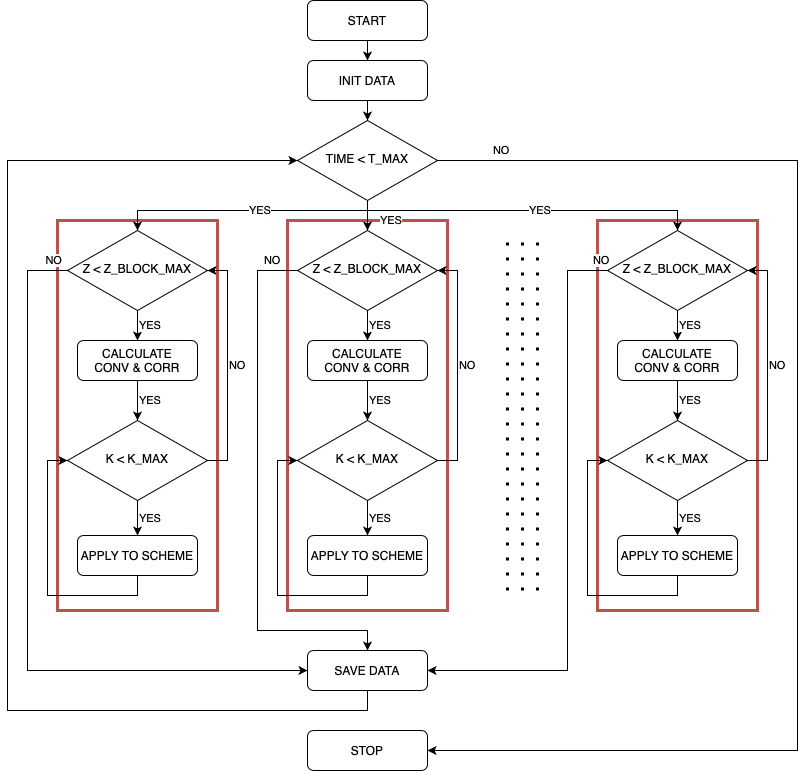

The diagram above was exported from draw.io. Its source (the exported page's mxGraphModel, read from the mxfile embedded in the PNG):
<mxGraphModel dx="1186" dy="812" grid="1" gridSize="10" guides="1" tooltips="1" connect="1" arrows="1" fold="1" page="1" pageScale="1" pageWidth="827" pageHeight="1169" math="0" shadow="0">
  <root>
    <mxCell id="WIyWlLk6GJQsqaUBKTNV-0" />
    <mxCell id="WIyWlLk6GJQsqaUBKTNV-1" parent="WIyWlLk6GJQsqaUBKTNV-0" />
    <mxCell id="5IKCfB0vAneSTm4zh3_s-61" value="" style="rounded=0;whiteSpace=wrap;html=1;fillColor=none;strokeWidth=3;strokeColor=#b85450;" vertex="1" parent="WIyWlLk6GJQsqaUBKTNV-1">
      <mxGeometry x="700" y="270" width="160" height="390" as="geometry" />
    </mxCell>
    <mxCell id="5IKCfB0vAneSTm4zh3_s-60" value="" style="rounded=0;whiteSpace=wrap;html=1;fillColor=none;strokeWidth=3;strokeColor=#b85450;" vertex="1" parent="WIyWlLk6GJQsqaUBKTNV-1">
      <mxGeometry x="390" y="270" width="160" height="390" as="geometry" />
    </mxCell>
    <mxCell id="5IKCfB0vAneSTm4zh3_s-59" value="" style="rounded=0;whiteSpace=wrap;html=1;fillColor=none;strokeWidth=3;strokeColor=#b85450;" vertex="1" parent="WIyWlLk6GJQsqaUBKTNV-1">
      <mxGeometry x="160" y="270" width="160" height="390" as="geometry" />
    </mxCell>
    <mxCell id="5IKCfB0vAneSTm4zh3_s-15" style="edgeStyle=orthogonalEdgeStyle;rounded=0;orthogonalLoop=1;jettySize=auto;html=1;exitX=0.5;exitY=1;exitDx=0;exitDy=0;align=left;" edge="1" parent="WIyWlLk6GJQsqaUBKTNV-1" source="5IKCfB0vAneSTm4zh3_s-0" target="5IKCfB0vAneSTm4zh3_s-1">
      <mxGeometry relative="1" as="geometry" />
    </mxCell>
    <mxCell id="5IKCfB0vAneSTm4zh3_s-0" value="START" style="rounded=1;whiteSpace=wrap;html=1;fontSize=12;glass=0;strokeWidth=1;shadow=0;" vertex="1" parent="WIyWlLk6GJQsqaUBKTNV-1">
      <mxGeometry x="410" y="50" width="120" height="40" as="geometry" />
    </mxCell>
    <mxCell id="5IKCfB0vAneSTm4zh3_s-16" style="edgeStyle=orthogonalEdgeStyle;rounded=0;orthogonalLoop=1;jettySize=auto;html=1;exitX=0.5;exitY=1;exitDx=0;exitDy=0;align=left;" edge="1" parent="WIyWlLk6GJQsqaUBKTNV-1" source="5IKCfB0vAneSTm4zh3_s-1" target="5IKCfB0vAneSTm4zh3_s-2">
      <mxGeometry relative="1" as="geometry" />
    </mxCell>
    <mxCell id="5IKCfB0vAneSTm4zh3_s-1" value="INIT DATA" style="rounded=1;whiteSpace=wrap;html=1;fontSize=12;glass=0;strokeWidth=1;shadow=0;" vertex="1" parent="WIyWlLk6GJQsqaUBKTNV-1">
      <mxGeometry x="410" y="110" width="120" height="40" as="geometry" />
    </mxCell>
    <mxCell id="5IKCfB0vAneSTm4zh3_s-17" value="YES" style="edgeStyle=orthogonalEdgeStyle;rounded=0;orthogonalLoop=1;jettySize=auto;html=1;exitX=0.5;exitY=1;exitDx=0;exitDy=0;entryX=0.5;entryY=0;entryDx=0;entryDy=0;align=left;" edge="1" parent="WIyWlLk6GJQsqaUBKTNV-1" source="5IKCfB0vAneSTm4zh3_s-2" target="5IKCfB0vAneSTm4zh3_s-4">
      <mxGeometry relative="1" as="geometry">
        <Array as="points">
          <mxPoint x="324" y="260" />
          <mxPoint x="184" y="260" />
        </Array>
      </mxGeometry>
    </mxCell>
    <mxCell id="5IKCfB0vAneSTm4zh3_s-25" value="NO" style="edgeStyle=orthogonalEdgeStyle;rounded=0;orthogonalLoop=1;jettySize=auto;html=1;exitX=1;exitY=0.5;exitDx=0;exitDy=0;entryX=1;entryY=0.5;entryDx=0;entryDy=0;align=left;" edge="1" parent="WIyWlLk6GJQsqaUBKTNV-1" source="5IKCfB0vAneSTm4zh3_s-2" target="5IKCfB0vAneSTm4zh3_s-24">
      <mxGeometry x="-0.9182" y="10" relative="1" as="geometry">
        <Array as="points">
          <mxPoint x="900" y="210" />
          <mxPoint x="900" y="800" />
        </Array>
        <mxPoint as="offset" />
      </mxGeometry>
    </mxCell>
    <mxCell id="5IKCfB0vAneSTm4zh3_s-50" value="YES" style="edgeStyle=orthogonalEdgeStyle;rounded=0;orthogonalLoop=1;jettySize=auto;html=1;exitX=0.5;exitY=1;exitDx=0;exitDy=0;entryX=0.5;entryY=0;entryDx=0;entryDy=0;align=left;" edge="1" parent="WIyWlLk6GJQsqaUBKTNV-1">
      <mxGeometry x="0.3333" y="11" relative="1" as="geometry">
        <mxPoint x="470" y="250" as="sourcePoint" />
        <mxPoint x="470" y="280" as="targetPoint" />
        <mxPoint as="offset" />
      </mxGeometry>
    </mxCell>
    <mxCell id="5IKCfB0vAneSTm4zh3_s-56" value="YES" style="edgeStyle=orthogonalEdgeStyle;rounded=0;orthogonalLoop=1;jettySize=auto;html=1;exitX=0.5;exitY=1;exitDx=0;exitDy=0;entryX=0.5;entryY=0;entryDx=0;entryDy=0;align=left;" edge="1" parent="WIyWlLk6GJQsqaUBKTNV-1" source="5IKCfB0vAneSTm4zh3_s-2" target="5IKCfB0vAneSTm4zh3_s-38">
      <mxGeometry relative="1" as="geometry">
        <Array as="points">
          <mxPoint x="470" y="260" />
          <mxPoint x="780" y="260" />
        </Array>
      </mxGeometry>
    </mxCell>
    <mxCell id="5IKCfB0vAneSTm4zh3_s-2" value="TIME &amp;lt; T_MAX" style="rhombus;whiteSpace=wrap;html=1;shadow=0;fontFamily=Helvetica;fontSize=12;align=center;strokeWidth=1;spacing=6;spacingTop=-4;" vertex="1" parent="WIyWlLk6GJQsqaUBKTNV-1">
      <mxGeometry x="400" y="170" width="140" height="80" as="geometry" />
    </mxCell>
    <mxCell id="5IKCfB0vAneSTm4zh3_s-8" value="YES" style="edgeStyle=orthogonalEdgeStyle;rounded=0;orthogonalLoop=1;jettySize=auto;html=1;exitX=0.5;exitY=1;exitDx=0;exitDy=0;entryX=0.5;entryY=0;entryDx=0;entryDy=0;align=left;" edge="1" parent="WIyWlLk6GJQsqaUBKTNV-1" source="5IKCfB0vAneSTm4zh3_s-4" target="5IKCfB0vAneSTm4zh3_s-6">
      <mxGeometry relative="1" as="geometry" />
    </mxCell>
    <mxCell id="5IKCfB0vAneSTm4zh3_s-4" value="Z &amp;lt; Z_BLOCK_MAX" style="rhombus;whiteSpace=wrap;html=1;shadow=0;fontFamily=Helvetica;fontSize=12;align=center;strokeWidth=1;spacing=6;spacingTop=-4;" vertex="1" parent="WIyWlLk6GJQsqaUBKTNV-1">
      <mxGeometry x="170" y="280" width="140" height="80" as="geometry" />
    </mxCell>
    <mxCell id="5IKCfB0vAneSTm4zh3_s-10" value="YES" style="edgeStyle=orthogonalEdgeStyle;rounded=0;orthogonalLoop=1;jettySize=auto;html=1;exitX=0.5;exitY=1;exitDx=0;exitDy=0;entryX=0.5;entryY=0;entryDx=0;entryDy=0;align=left;verticalAlign=middle;horizontal=1;" edge="1" parent="WIyWlLk6GJQsqaUBKTNV-1" source="5IKCfB0vAneSTm4zh3_s-5" target="5IKCfB0vAneSTm4zh3_s-7">
      <mxGeometry relative="1" as="geometry" />
    </mxCell>
    <mxCell id="5IKCfB0vAneSTm4zh3_s-21" value="NO" style="edgeStyle=orthogonalEdgeStyle;rounded=0;orthogonalLoop=1;jettySize=auto;html=1;exitX=1;exitY=0.5;exitDx=0;exitDy=0;entryX=1;entryY=0.5;entryDx=0;entryDy=0;align=left;" edge="1" parent="WIyWlLk6GJQsqaUBKTNV-1" source="5IKCfB0vAneSTm4zh3_s-5" target="5IKCfB0vAneSTm4zh3_s-4">
      <mxGeometry relative="1" as="geometry" />
    </mxCell>
    <mxCell id="5IKCfB0vAneSTm4zh3_s-5" value="K &amp;lt; K_MAX" style="rhombus;whiteSpace=wrap;html=1;shadow=0;fontFamily=Helvetica;fontSize=12;align=center;strokeWidth=1;spacing=6;spacingTop=-4;" vertex="1" parent="WIyWlLk6GJQsqaUBKTNV-1">
      <mxGeometry x="170" y="470" width="140" height="80" as="geometry" />
    </mxCell>
    <mxCell id="5IKCfB0vAneSTm4zh3_s-9" value="YES" style="edgeStyle=orthogonalEdgeStyle;rounded=0;orthogonalLoop=1;jettySize=auto;html=1;exitX=0.5;exitY=1;exitDx=0;exitDy=0;entryX=0.5;entryY=0;entryDx=0;entryDy=0;align=left;verticalAlign=middle;" edge="1" parent="WIyWlLk6GJQsqaUBKTNV-1" source="5IKCfB0vAneSTm4zh3_s-6" target="5IKCfB0vAneSTm4zh3_s-5">
      <mxGeometry relative="1" as="geometry" />
    </mxCell>
    <mxCell id="5IKCfB0vAneSTm4zh3_s-6" value="CALCULATE&lt;br&gt;CONV &amp;amp; CORR" style="rounded=1;whiteSpace=wrap;html=1;fontSize=12;glass=0;strokeWidth=1;shadow=0;" vertex="1" parent="WIyWlLk6GJQsqaUBKTNV-1">
      <mxGeometry x="180" y="390" width="120" height="40" as="geometry" />
    </mxCell>
    <mxCell id="5IKCfB0vAneSTm4zh3_s-18" style="edgeStyle=orthogonalEdgeStyle;rounded=0;orthogonalLoop=1;jettySize=auto;html=1;exitX=0.5;exitY=1;exitDx=0;exitDy=0;entryX=0;entryY=0.5;entryDx=0;entryDy=0;align=left;" edge="1" parent="WIyWlLk6GJQsqaUBKTNV-1" source="5IKCfB0vAneSTm4zh3_s-7" target="5IKCfB0vAneSTm4zh3_s-5">
      <mxGeometry relative="1" as="geometry" />
    </mxCell>
    <mxCell id="5IKCfB0vAneSTm4zh3_s-7" value="APPLY TO SCHEME" style="rounded=1;whiteSpace=wrap;html=1;fontSize=12;glass=0;strokeWidth=1;shadow=0;" vertex="1" parent="WIyWlLk6GJQsqaUBKTNV-1">
      <mxGeometry x="180" y="585" width="120" height="40" as="geometry" />
    </mxCell>
    <mxCell id="5IKCfB0vAneSTm4zh3_s-55" value="NO" style="edgeStyle=orthogonalEdgeStyle;rounded=0;orthogonalLoop=1;jettySize=auto;html=1;exitX=0;exitY=0.5;exitDx=0;exitDy=0;entryX=0;entryY=0.5;entryDx=0;entryDy=0;align=right;" edge="1" parent="WIyWlLk6GJQsqaUBKTNV-1" source="5IKCfB0vAneSTm4zh3_s-4" target="5IKCfB0vAneSTm4zh3_s-53">
      <mxGeometry x="-0.9877" y="-10" relative="1" as="geometry">
        <mxPoint x="60" y="280" as="sourcePoint" />
        <Array as="points">
          <mxPoint x="130" y="320" />
          <mxPoint x="130" y="720" />
        </Array>
        <mxPoint as="offset" />
      </mxGeometry>
    </mxCell>
    <mxCell id="5IKCfB0vAneSTm4zh3_s-24" value="STOP" style="rounded=1;whiteSpace=wrap;html=1;fontSize=12;glass=0;strokeWidth=1;shadow=0;" vertex="1" parent="WIyWlLk6GJQsqaUBKTNV-1">
      <mxGeometry x="410" y="780" width="120" height="40" as="geometry" />
    </mxCell>
    <mxCell id="5IKCfB0vAneSTm4zh3_s-28" value="YES" style="edgeStyle=orthogonalEdgeStyle;rounded=0;orthogonalLoop=1;jettySize=auto;html=1;exitX=0.5;exitY=1;exitDx=0;exitDy=0;entryX=0.5;entryY=0;entryDx=0;entryDy=0;align=left;" edge="1" parent="WIyWlLk6GJQsqaUBKTNV-1" source="5IKCfB0vAneSTm4zh3_s-29" target="5IKCfB0vAneSTm4zh3_s-34">
      <mxGeometry relative="1" as="geometry" />
    </mxCell>
    <mxCell id="5IKCfB0vAneSTm4zh3_s-54" value="NO" style="edgeStyle=orthogonalEdgeStyle;rounded=0;orthogonalLoop=1;jettySize=auto;html=1;exitX=0;exitY=0.5;exitDx=0;exitDy=0;entryX=0.5;entryY=0;entryDx=0;entryDy=0;align=left;" edge="1" parent="WIyWlLk6GJQsqaUBKTNV-1" source="5IKCfB0vAneSTm4zh3_s-29" target="5IKCfB0vAneSTm4zh3_s-53">
      <mxGeometry x="-0.8684" y="-10" relative="1" as="geometry">
        <Array as="points">
          <mxPoint x="360" y="320" />
          <mxPoint x="360" y="680" />
          <mxPoint x="470" y="680" />
        </Array>
        <mxPoint as="offset" />
      </mxGeometry>
    </mxCell>
    <mxCell id="5IKCfB0vAneSTm4zh3_s-29" value="Z &amp;lt; Z_BLOCK_MAX" style="rhombus;whiteSpace=wrap;html=1;shadow=0;fontFamily=Helvetica;fontSize=12;align=center;strokeWidth=1;spacing=6;spacingTop=-4;" vertex="1" parent="WIyWlLk6GJQsqaUBKTNV-1">
      <mxGeometry x="400" y="280" width="140" height="80" as="geometry" />
    </mxCell>
    <mxCell id="5IKCfB0vAneSTm4zh3_s-30" value="YES" style="edgeStyle=orthogonalEdgeStyle;rounded=0;orthogonalLoop=1;jettySize=auto;html=1;exitX=0.5;exitY=1;exitDx=0;exitDy=0;entryX=0.5;entryY=0;entryDx=0;entryDy=0;align=left;verticalAlign=middle;horizontal=1;" edge="1" parent="WIyWlLk6GJQsqaUBKTNV-1" source="5IKCfB0vAneSTm4zh3_s-32" target="5IKCfB0vAneSTm4zh3_s-36">
      <mxGeometry relative="1" as="geometry" />
    </mxCell>
    <mxCell id="5IKCfB0vAneSTm4zh3_s-31" value="NO" style="edgeStyle=orthogonalEdgeStyle;rounded=0;orthogonalLoop=1;jettySize=auto;html=1;exitX=1;exitY=0.5;exitDx=0;exitDy=0;entryX=1;entryY=0.5;entryDx=0;entryDy=0;align=left;" edge="1" parent="WIyWlLk6GJQsqaUBKTNV-1" source="5IKCfB0vAneSTm4zh3_s-32" target="5IKCfB0vAneSTm4zh3_s-29">
      <mxGeometry relative="1" as="geometry" />
    </mxCell>
    <mxCell id="5IKCfB0vAneSTm4zh3_s-32" value="K &amp;lt; K_MAX" style="rhombus;whiteSpace=wrap;html=1;shadow=0;fontFamily=Helvetica;fontSize=12;align=center;strokeWidth=1;spacing=6;spacingTop=-4;" vertex="1" parent="WIyWlLk6GJQsqaUBKTNV-1">
      <mxGeometry x="400" y="470" width="140" height="80" as="geometry" />
    </mxCell>
    <mxCell id="5IKCfB0vAneSTm4zh3_s-33" value="YES" style="edgeStyle=orthogonalEdgeStyle;rounded=0;orthogonalLoop=1;jettySize=auto;html=1;exitX=0.5;exitY=1;exitDx=0;exitDy=0;entryX=0.5;entryY=0;entryDx=0;entryDy=0;align=left;verticalAlign=middle;" edge="1" parent="WIyWlLk6GJQsqaUBKTNV-1" source="5IKCfB0vAneSTm4zh3_s-34" target="5IKCfB0vAneSTm4zh3_s-32">
      <mxGeometry relative="1" as="geometry" />
    </mxCell>
    <mxCell id="5IKCfB0vAneSTm4zh3_s-34" value="CALCULATE&lt;br&gt;CONV &amp;amp; CORR" style="rounded=1;whiteSpace=wrap;html=1;fontSize=12;glass=0;strokeWidth=1;shadow=0;" vertex="1" parent="WIyWlLk6GJQsqaUBKTNV-1">
      <mxGeometry x="410" y="390" width="120" height="40" as="geometry" />
    </mxCell>
    <mxCell id="5IKCfB0vAneSTm4zh3_s-35" style="edgeStyle=orthogonalEdgeStyle;rounded=0;orthogonalLoop=1;jettySize=auto;html=1;exitX=0.5;exitY=1;exitDx=0;exitDy=0;entryX=0;entryY=0.5;entryDx=0;entryDy=0;align=left;" edge="1" parent="WIyWlLk6GJQsqaUBKTNV-1" source="5IKCfB0vAneSTm4zh3_s-36" target="5IKCfB0vAneSTm4zh3_s-32">
      <mxGeometry relative="1" as="geometry" />
    </mxCell>
    <mxCell id="5IKCfB0vAneSTm4zh3_s-36" value="APPLY TO SCHEME" style="rounded=1;whiteSpace=wrap;html=1;fontSize=12;glass=0;strokeWidth=1;shadow=0;" vertex="1" parent="WIyWlLk6GJQsqaUBKTNV-1">
      <mxGeometry x="410" y="585" width="120" height="40" as="geometry" />
    </mxCell>
    <mxCell id="5IKCfB0vAneSTm4zh3_s-37" value="YES" style="edgeStyle=orthogonalEdgeStyle;rounded=0;orthogonalLoop=1;jettySize=auto;html=1;exitX=0.5;exitY=1;exitDx=0;exitDy=0;entryX=0.5;entryY=0;entryDx=0;entryDy=0;align=left;" edge="1" parent="WIyWlLk6GJQsqaUBKTNV-1" source="5IKCfB0vAneSTm4zh3_s-38" target="5IKCfB0vAneSTm4zh3_s-43">
      <mxGeometry relative="1" as="geometry" />
    </mxCell>
    <mxCell id="5IKCfB0vAneSTm4zh3_s-57" value="NO" style="edgeStyle=orthogonalEdgeStyle;rounded=0;orthogonalLoop=1;jettySize=auto;html=1;exitX=0;exitY=0.5;exitDx=0;exitDy=0;entryX=1;entryY=0.5;entryDx=0;entryDy=0;align=left;" edge="1" parent="WIyWlLk6GJQsqaUBKTNV-1" source="5IKCfB0vAneSTm4zh3_s-38" target="5IKCfB0vAneSTm4zh3_s-53">
      <mxGeometry x="-0.9449" y="-10" relative="1" as="geometry">
        <Array as="points">
          <mxPoint x="670" y="320" />
          <mxPoint x="670" y="720" />
        </Array>
        <mxPoint as="offset" />
      </mxGeometry>
    </mxCell>
    <mxCell id="5IKCfB0vAneSTm4zh3_s-38" value="Z &amp;lt; Z_BLOCK_MAX" style="rhombus;whiteSpace=wrap;html=1;shadow=0;fontFamily=Helvetica;fontSize=12;align=center;strokeWidth=1;spacing=6;spacingTop=-4;" vertex="1" parent="WIyWlLk6GJQsqaUBKTNV-1">
      <mxGeometry x="710" y="280" width="140" height="80" as="geometry" />
    </mxCell>
    <mxCell id="5IKCfB0vAneSTm4zh3_s-39" value="YES" style="edgeStyle=orthogonalEdgeStyle;rounded=0;orthogonalLoop=1;jettySize=auto;html=1;exitX=0.5;exitY=1;exitDx=0;exitDy=0;entryX=0.5;entryY=0;entryDx=0;entryDy=0;align=left;verticalAlign=middle;horizontal=1;" edge="1" parent="WIyWlLk6GJQsqaUBKTNV-1" source="5IKCfB0vAneSTm4zh3_s-41" target="5IKCfB0vAneSTm4zh3_s-45">
      <mxGeometry relative="1" as="geometry" />
    </mxCell>
    <mxCell id="5IKCfB0vAneSTm4zh3_s-40" value="NO" style="edgeStyle=orthogonalEdgeStyle;rounded=0;orthogonalLoop=1;jettySize=auto;html=1;exitX=1;exitY=0.5;exitDx=0;exitDy=0;entryX=1;entryY=0.5;entryDx=0;entryDy=0;align=left;" edge="1" parent="WIyWlLk6GJQsqaUBKTNV-1" source="5IKCfB0vAneSTm4zh3_s-41" target="5IKCfB0vAneSTm4zh3_s-38">
      <mxGeometry relative="1" as="geometry" />
    </mxCell>
    <mxCell id="5IKCfB0vAneSTm4zh3_s-41" value="K &amp;lt; K_MAX" style="rhombus;whiteSpace=wrap;html=1;shadow=0;fontFamily=Helvetica;fontSize=12;align=center;strokeWidth=1;spacing=6;spacingTop=-4;" vertex="1" parent="WIyWlLk6GJQsqaUBKTNV-1">
      <mxGeometry x="710" y="470" width="140" height="80" as="geometry" />
    </mxCell>
    <mxCell id="5IKCfB0vAneSTm4zh3_s-42" value="YES" style="edgeStyle=orthogonalEdgeStyle;rounded=0;orthogonalLoop=1;jettySize=auto;html=1;exitX=0.5;exitY=1;exitDx=0;exitDy=0;entryX=0.5;entryY=0;entryDx=0;entryDy=0;align=left;verticalAlign=middle;" edge="1" parent="WIyWlLk6GJQsqaUBKTNV-1" source="5IKCfB0vAneSTm4zh3_s-43" target="5IKCfB0vAneSTm4zh3_s-41">
      <mxGeometry relative="1" as="geometry" />
    </mxCell>
    <mxCell id="5IKCfB0vAneSTm4zh3_s-43" value="CALCULATE&lt;br&gt;CONV &amp;amp; CORR" style="rounded=1;whiteSpace=wrap;html=1;fontSize=12;glass=0;strokeWidth=1;shadow=0;" vertex="1" parent="WIyWlLk6GJQsqaUBKTNV-1">
      <mxGeometry x="720" y="390" width="120" height="40" as="geometry" />
    </mxCell>
    <mxCell id="5IKCfB0vAneSTm4zh3_s-44" style="edgeStyle=orthogonalEdgeStyle;rounded=0;orthogonalLoop=1;jettySize=auto;html=1;exitX=0.5;exitY=1;exitDx=0;exitDy=0;entryX=0;entryY=0.5;entryDx=0;entryDy=0;align=left;" edge="1" parent="WIyWlLk6GJQsqaUBKTNV-1" source="5IKCfB0vAneSTm4zh3_s-45" target="5IKCfB0vAneSTm4zh3_s-41">
      <mxGeometry relative="1" as="geometry" />
    </mxCell>
    <mxCell id="5IKCfB0vAneSTm4zh3_s-45" value="APPLY TO SCHEME" style="rounded=1;whiteSpace=wrap;html=1;fontSize=12;glass=0;strokeWidth=1;shadow=0;" vertex="1" parent="WIyWlLk6GJQsqaUBKTNV-1">
      <mxGeometry x="720" y="585" width="120" height="40" as="geometry" />
    </mxCell>
    <mxCell id="5IKCfB0vAneSTm4zh3_s-47" value="" style="endArrow=none;dashed=1;html=1;align=left;fontStyle=1;strokeWidth=3;dashPattern=1 4;jumpSize=9;jumpStyle=none;" edge="1" parent="WIyWlLk6GJQsqaUBKTNV-1">
      <mxGeometry width="50" height="50" relative="1" as="geometry">
        <mxPoint x="610" y="640" as="sourcePoint" />
        <mxPoint x="610" y="280" as="targetPoint" />
      </mxGeometry>
    </mxCell>
    <mxCell id="5IKCfB0vAneSTm4zh3_s-48" value="" style="endArrow=none;dashed=1;html=1;align=left;fontStyle=1;strokeWidth=3;dashPattern=1 4;jumpSize=9;jumpStyle=none;" edge="1" parent="WIyWlLk6GJQsqaUBKTNV-1">
      <mxGeometry width="50" height="50" relative="1" as="geometry">
        <mxPoint x="640" y="640" as="sourcePoint" />
        <mxPoint x="640" y="280" as="targetPoint" />
      </mxGeometry>
    </mxCell>
    <mxCell id="5IKCfB0vAneSTm4zh3_s-49" value="" style="endArrow=none;dashed=1;html=1;align=left;fontStyle=1;strokeWidth=3;dashPattern=1 4;jumpSize=9;jumpStyle=none;" edge="1" parent="WIyWlLk6GJQsqaUBKTNV-1">
      <mxGeometry width="50" height="50" relative="1" as="geometry">
        <mxPoint x="625" y="640" as="sourcePoint" />
        <mxPoint x="625" y="280" as="targetPoint" />
      </mxGeometry>
    </mxCell>
    <mxCell id="5IKCfB0vAneSTm4zh3_s-58" style="edgeStyle=orthogonalEdgeStyle;rounded=0;orthogonalLoop=1;jettySize=auto;html=1;exitX=0.5;exitY=1;exitDx=0;exitDy=0;align=left;entryX=0;entryY=0.5;entryDx=0;entryDy=0;" edge="1" parent="WIyWlLk6GJQsqaUBKTNV-1" source="5IKCfB0vAneSTm4zh3_s-53" target="5IKCfB0vAneSTm4zh3_s-2">
      <mxGeometry relative="1" as="geometry">
        <mxPoint x="260" y="370" as="targetPoint" />
        <Array as="points">
          <mxPoint x="470" y="760" />
          <mxPoint x="110" y="760" />
          <mxPoint x="110" y="210" />
        </Array>
      </mxGeometry>
    </mxCell>
    <mxCell id="5IKCfB0vAneSTm4zh3_s-53" value="SAVE DATA" style="rounded=1;whiteSpace=wrap;html=1;fontSize=12;glass=0;strokeWidth=1;shadow=0;" vertex="1" parent="WIyWlLk6GJQsqaUBKTNV-1">
      <mxGeometry x="410" y="700" width="120" height="40" as="geometry" />
    </mxCell>
  </root>
</mxGraphModel>